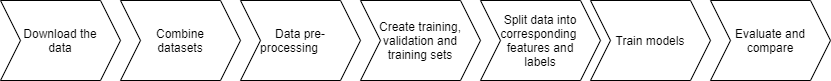

The diagram above was exported from draw.io. Its source (the exported page's mxGraphModel, read from the mxfile embedded in the PNG):
<mxGraphModel dx="782" dy="436" grid="1" gridSize="10" guides="1" tooltips="1" connect="1" arrows="1" fold="1" page="1" pageScale="1" pageWidth="850" pageHeight="1100" math="0" shadow="0">
  <root>
    <mxCell id="0" />
    <mxCell id="1" parent="0" />
    <mxCell id="sSDoNs7lEaAc_BJQqoKL-1" value="Evaluate and&lt;br&gt;compare" style="shape=step;perimeter=stepPerimeter;whiteSpace=wrap;html=1;fixedSize=1;" vertex="1" parent="1">
      <mxGeometry x="740" y="180" width="120" height="80" as="geometry" />
    </mxCell>
    <mxCell id="sSDoNs7lEaAc_BJQqoKL-2" value="Train models" style="shape=step;perimeter=stepPerimeter;whiteSpace=wrap;html=1;fixedSize=1;" vertex="1" parent="1">
      <mxGeometry x="620" y="180" width="120" height="80" as="geometry" />
    </mxCell>
    <mxCell id="sSDoNs7lEaAc_BJQqoKL-3" value="Split data into&lt;br&gt;corresponding&amp;nbsp;&lt;br&gt;features and&lt;br&gt;labels" style="shape=step;perimeter=stepPerimeter;whiteSpace=wrap;html=1;fixedSize=1;" vertex="1" parent="1">
      <mxGeometry x="510" y="180" width="120" height="80" as="geometry" />
    </mxCell>
    <mxCell id="sSDoNs7lEaAc_BJQqoKL-4" value="Create training,&lt;br&gt;validation and&lt;br&gt;training sets" style="shape=step;perimeter=stepPerimeter;whiteSpace=wrap;html=1;fixedSize=1;" vertex="1" parent="1">
      <mxGeometry x="390" y="180" width="120" height="80" as="geometry" />
    </mxCell>
    <mxCell id="sSDoNs7lEaAc_BJQqoKL-5" value="Data pre-&lt;br&gt;processing&lt;span style=&quot;white-space: pre&quot;&gt;&#09;&lt;/span&gt;" style="shape=step;perimeter=stepPerimeter;whiteSpace=wrap;html=1;fixedSize=1;" vertex="1" parent="1">
      <mxGeometry x="270" y="180" width="120" height="80" as="geometry" />
    </mxCell>
    <mxCell id="sSDoNs7lEaAc_BJQqoKL-6" value="Combine&lt;br&gt;datasets" style="shape=step;perimeter=stepPerimeter;whiteSpace=wrap;html=1;fixedSize=1;" vertex="1" parent="1">
      <mxGeometry x="150" y="180" width="120" height="80" as="geometry" />
    </mxCell>
    <mxCell id="sSDoNs7lEaAc_BJQqoKL-7" value="Download the&lt;br&gt;data" style="shape=step;perimeter=stepPerimeter;whiteSpace=wrap;html=1;fixedSize=1;" vertex="1" parent="1">
      <mxGeometry x="30" y="180" width="120" height="80" as="geometry" />
    </mxCell>
  </root>
</mxGraphModel>